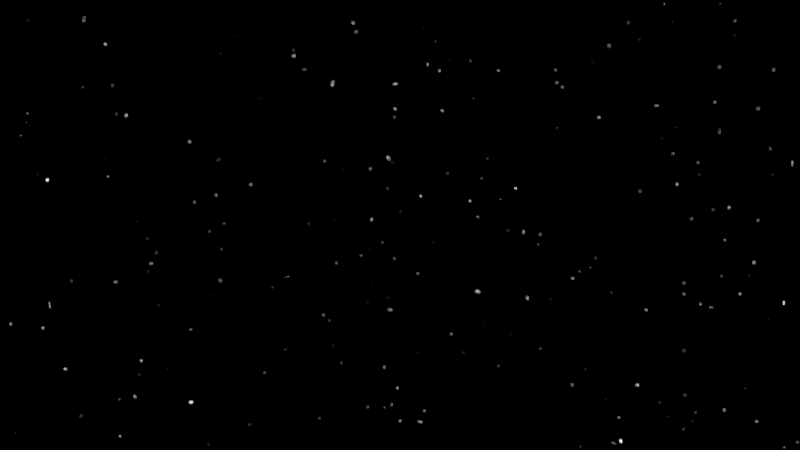# Source: HP-Shot_8.blend  (saved by Blender 2.76.0; exported with 4.5.12 LTS)
import bpy
from mathutils import Matrix  # noqa: F401  (used for matrix-valued properties, if any)

bpy.ops.wm.read_factory_settings(use_empty=True)
scene = bpy.context.scene
scene.name = 'Scene'

# ---- collections
col_collection_1 = bpy.data.collections.new('Collection 1'); scene.collection.children.link(col_collection_1)
col_scenegroup = bpy.data.collections.new('SceneGroup')  # instanced only; not linked into the scene

# ---- world
world_world = bpy.data.worlds.new('World'); scene.world = world_world
world_world.use_nodes = True; world_world.node_tree.nodes.clear()
_N = world_world.node_tree.nodes; _L = world_world.node_tree.links
n0 = _N.new('ShaderNodeOutputWorld'); n0.name = 'World Output'; n0.location = (300, 300)
n1 = _N.new('ShaderNodeBackground'); n1.name = 'Background'; n1.location = (10, 300)
n2 = _N.new('ShaderNodeMath'); n2.name = 'Math'; n2.location = (-430, 378)
n2.operation = 'MULTIPLY'
n2.inputs[1].default_value = 10.0
n3 = _N.new('ShaderNodeMath'); n3.name = 'Math.001'; n3.location = (-215, 365)
n3.operation = 'SUBTRACT'
n3.inputs[1].default_value = 9.0
n4 = _N.new('ShaderNodeTexVoronoi'); n4.name = 'Voronoi Texture'; n4.location = (-670, 380)
n4.inputs[2].default_value = 300.0
n5 = _N.new('ShaderNodeMath'); n5.name = 'Math.002'; n5.location = (0, 0)
n5.operation = 'MULTIPLY'
_L.new(n1.outputs[0], n0.inputs[0])
_L.new(n3.outputs[0], n1.inputs[0])
_L.new(n2.outputs[0], n3.inputs[0])
_L.new(n5.outputs[0], n2.inputs[0])
_L.new(n4.outputs[0], n5.inputs[0])
_L.new(n4.outputs[0], n5.inputs[1])
n0.is_active_output = True
world_world.color = (0.05088, 0.05088, 0.05088)
world_world.use_sun_shadow = False
world_world.sun_shadow_jitter_overblur = 0.0
world_world.cycles.sampling_method = 'MANUAL'
world_world.cycles.sample_map_resolution = 256

# ---- cameras
cam_camera_001 = bpy.data.cameras.new('Camera.001')
cam_camera_001.clip_end = 100.0
cam_camera_001.sensor_width = 32.0
cam_camera_001.sensor_height = 18.0
cam_camera_001.display_size = 2.0
cam_camera_001.dof.focus_distance = 0.0

# ---- curves / text
cu_nurbspath_001 = bpy.data.curves.new('NurbsPath.001', 'CURVE')
cu_nurbspath_001.dimensions = '3D'
_sp = cu_nurbspath_001.splines.new('NURBS'); _sp.points.add(4)
_sp.points.foreach_set('co', [0.02077, 0.0005069, -0.007393, 1.0, 1.021, 0.0005069, -0.007393, 1.0, 2.021, 0.0005069, 0.1643, 1.0, 3.021, 0.0005069, 0.5737, 1.0, 4.021, 0.0005069, 0.4931, 1.0])
_sp.order_u = 5
_sp.order_v = 0
_sp.use_endpoint_u = True
cu_nurbspath_001.path_duration = 40
cu_nurbspath_001.use_path = True
cu_nurbspath_001.use_path_clamp = True
cu_nurbspath_001.bevel_resolution = 0
cu_nurbspath_001.eval_time = 39.0
cu_nurbspath_001.fill_mode = 'HALF'

# ---- objects
ob_nurbspath = bpy.data.objects.new('NurbsPath', cu_nurbspath_001)
ob_camera = bpy.data.objects.new('Camera', cam_camera_001)
ob_scenegroup = bpy.data.objects.new('SceneGroup', None)

# ---- transforms, parenting, visibility, modifiers, constraints
ob_nurbspath.location = (-17.11, 17.65, -2.115)
ob_nurbspath.rotation_euler = (0.0, 0.0, 2.325)
ob_nurbspath.scale = (0.5433, 0.5433, 0.5433)
ob_nurbspath.lineart.crease_threshold = 0.0
ob_camera.parent = ob_nurbspath
ob_camera.matrix_parent_inverse = Matrix(((-1.261, 1.341, 0.0, -45.27), (-1.341, -1.261, 0.0, -0.6856), (1.49e-08, 0.0, 1.841, 3.9), (0.0, 0.0, 0.0, 1.0)))
ob_camera.location = (-17.11, 17.65, -2.115)
ob_camera.rotation_euler = (1.629, -0.03551, 0.7166)
ob_camera.lineart.crease_threshold = 0.0
ob_scenegroup.location = (0.0, 0.0, 0.0)
ob_scenegroup.empty_image_offset = (0.0, 0.0)
ob_scenegroup.show_instancer_for_render = False
ob_scenegroup.instance_type = 'COLLECTION'
ob_scenegroup.lineart.crease_threshold = 0.0
ob_scenegroup.instance_collection = col_scenegroup

# ---- collection membership
col_collection_1.objects.link(ob_nurbspath)
col_collection_1.objects.link(ob_camera)
col_collection_1.objects.link(ob_scenegroup)

# ---- scene / render settings (as saved in the file)
scene.camera = ob_camera
scene.frame_start = 1140; scene.frame_end = 1179; scene.frame_set(1179)
scene.render.engine = 'CYCLES'
scene.render.resolution_x = 1280
scene.render.resolution_y = 720
scene.render.dither_intensity = 0.0
scene.cycles.use_denoising = False
scene.cycles.samples = 10
scene.cycles.sampling_pattern = 'TABULATED_SOBOL'
scene.cycles.light_sampling_threshold = 0.0
scene.cycles.use_adaptive_sampling = False
scene.cycles.use_light_tree = False
scene.cycles.blur_glossy = 0.0
scene.cycles.pixel_filter_type = 'GAUSSIAN'
scene.cycles.sample_clamp_indirect = 0.0
scene.view_settings.view_transform = 'Standard'
bpy.context.view_layer.update()

# ---- added for rendering (the .blend has no usable light): sun
light_auto_sun = bpy.data.lights.new('AutoSun', 'SUN')
light_auto_sun.energy = 3.0
light_auto_sun.angle = 0.0523599
ob_auto_sun = bpy.data.objects.new('AutoSun', light_auto_sun)
scene.collection.objects.link(ob_auto_sun)
ob_auto_sun.rotation_euler = (0.872665, 0.174533, 0.523599)
bpy.context.view_layer.update()
